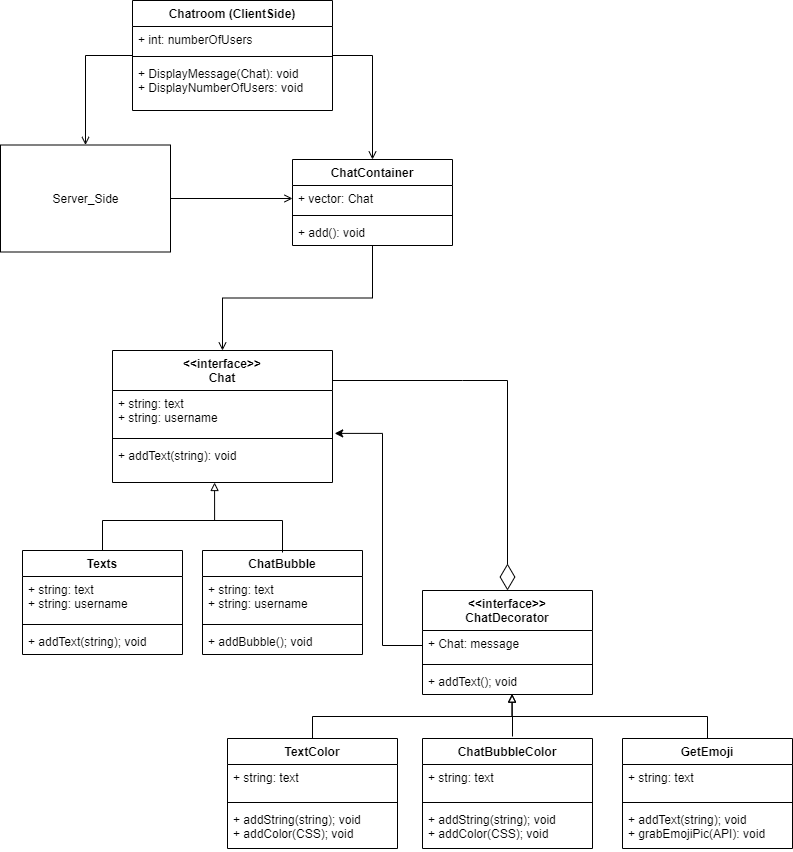

The diagram above was exported from draw.io. Its source (the exported page's mxGraphModel, read from the mxfile embedded in the PNG):
<mxGraphModel dx="782" dy="441" grid="1" gridSize="10" guides="1" tooltips="1" connect="1" arrows="1" fold="1" page="1" pageScale="1" pageWidth="850" pageHeight="1100" math="0" shadow="0">
  <root>
    <mxCell id="0" />
    <mxCell id="1" parent="0" />
    <mxCell id="r_DMdr3tWQBVyzX6hRW8-59" style="edgeStyle=orthogonalEdgeStyle;rounded=0;orthogonalLoop=1;jettySize=auto;html=1;exitX=1;exitY=0.5;exitDx=0;exitDy=0;endArrow=open;endFill=0;" parent="1" source="ViY26LCCmBRHPBHMbCMP-2" target="r_DMdr3tWQBVyzX6hRW8-21" edge="1">
      <mxGeometry relative="1" as="geometry" />
    </mxCell>
    <mxCell id="ViY26LCCmBRHPBHMbCMP-2" value="Server_Side" style="html=1;" parent="1" vertex="1">
      <mxGeometry x="28" y="164.5" width="170" height="107" as="geometry" />
    </mxCell>
    <mxCell id="r_DMdr3tWQBVyzX6hRW8-1" style="edgeStyle=orthogonalEdgeStyle;rounded=0;orthogonalLoop=1;jettySize=auto;html=1;exitX=0.5;exitY=0;exitDx=0;exitDy=0;endArrow=block;endFill=0;entryX=0.464;entryY=1;entryDx=0;entryDy=0;entryPerimeter=0;" parent="1" source="ViY26LCCmBRHPBHMbCMP-7" target="8LmrBsdgwrrIS35bsYIh-16" edge="1">
      <mxGeometry relative="1" as="geometry">
        <mxPoint x="242" y="520" as="targetPoint" />
        <Array as="points">
          <mxPoint x="130" y="540" />
          <mxPoint x="242" y="540" />
        </Array>
      </mxGeometry>
    </mxCell>
    <mxCell id="r_DMdr3tWQBVyzX6hRW8-9" style="edgeStyle=orthogonalEdgeStyle;rounded=0;orthogonalLoop=1;jettySize=auto;html=1;exitX=0.5;exitY=0;exitDx=0;exitDy=0;entryX=0.528;entryY=0.989;entryDx=0;entryDy=0;entryPerimeter=0;endArrow=block;endFill=0;" parent="1" source="ViY26LCCmBRHPBHMbCMP-52" target="r_DMdr3tWQBVyzX6hRW8-7" edge="1">
      <mxGeometry relative="1" as="geometry" />
    </mxCell>
    <mxCell id="r_DMdr3tWQBVyzX6hRW8-8" style="edgeStyle=orthogonalEdgeStyle;rounded=0;orthogonalLoop=1;jettySize=auto;html=1;exitX=0;exitY=0.5;exitDx=0;exitDy=0;entryX=1.01;entryY=0.975;entryDx=0;entryDy=0;entryPerimeter=0;" parent="1" source="r_DMdr3tWQBVyzX6hRW8-5" target="8LmrBsdgwrrIS35bsYIh-14" edge="1">
      <mxGeometry relative="1" as="geometry">
        <Array as="points">
          <mxPoint x="410" y="665" />
          <mxPoint x="410" y="453" />
        </Array>
      </mxGeometry>
    </mxCell>
    <mxCell id="r_DMdr3tWQBVyzX6hRW8-14" style="edgeStyle=orthogonalEdgeStyle;rounded=0;orthogonalLoop=1;jettySize=auto;html=1;exitX=0.5;exitY=0;exitDx=0;exitDy=0;entryX=0.526;entryY=0.981;entryDx=0;entryDy=0;entryPerimeter=0;endArrow=block;endFill=0;" parent="1" source="r_DMdr3tWQBVyzX6hRW8-10" target="r_DMdr3tWQBVyzX6hRW8-7" edge="1">
      <mxGeometry relative="1" as="geometry" />
    </mxCell>
    <mxCell id="r_DMdr3tWQBVyzX6hRW8-30" value="" style="endArrow=diamondThin;endFill=0;endSize=24;html=1;entryX=0.5;entryY=0;entryDx=0;entryDy=0;rounded=0;" parent="1" target="r_DMdr3tWQBVyzX6hRW8-4" edge="1">
      <mxGeometry width="160" relative="1" as="geometry">
        <mxPoint x="360" y="400" as="sourcePoint" />
        <mxPoint x="590" y="310" as="targetPoint" />
        <Array as="points">
          <mxPoint x="490" y="400" />
          <mxPoint x="535" y="400" />
        </Array>
      </mxGeometry>
    </mxCell>
    <mxCell id="r_DMdr3tWQBVyzX6hRW8-20" value="ChatContainer" style="swimlane;fontStyle=1;align=center;verticalAlign=top;childLayout=stackLayout;horizontal=1;startSize=26;horizontalStack=0;resizeParent=1;resizeParentMax=0;resizeLast=0;collapsible=1;marginBottom=0;" parent="1" vertex="1">
      <mxGeometry x="320" y="179" width="160" height="86" as="geometry" />
    </mxCell>
    <mxCell id="r_DMdr3tWQBVyzX6hRW8-21" value="+ vector: Chat" style="text;strokeColor=none;fillColor=none;align=left;verticalAlign=top;spacingLeft=4;spacingRight=4;overflow=hidden;rotatable=0;points=[[0,0.5],[1,0.5]];portConstraint=eastwest;" parent="r_DMdr3tWQBVyzX6hRW8-20" vertex="1">
      <mxGeometry y="26" width="160" height="26" as="geometry" />
    </mxCell>
    <mxCell id="r_DMdr3tWQBVyzX6hRW8-22" value="" style="line;strokeWidth=1;fillColor=none;align=left;verticalAlign=middle;spacingTop=-1;spacingLeft=3;spacingRight=3;rotatable=0;labelPosition=right;points=[];portConstraint=eastwest;" parent="r_DMdr3tWQBVyzX6hRW8-20" vertex="1">
      <mxGeometry y="52" width="160" height="8" as="geometry" />
    </mxCell>
    <mxCell id="r_DMdr3tWQBVyzX6hRW8-23" value="+ add(): void" style="text;strokeColor=none;fillColor=none;align=left;verticalAlign=top;spacingLeft=4;spacingRight=4;overflow=hidden;rotatable=0;points=[[0,0.5],[1,0.5]];portConstraint=eastwest;" parent="r_DMdr3tWQBVyzX6hRW8-20" vertex="1">
      <mxGeometry y="60" width="160" height="26" as="geometry" />
    </mxCell>
    <mxCell id="8LmrBsdgwrrIS35bsYIh-13" value="&lt;&lt;interface&gt;&gt;&#10;Chat" style="swimlane;fontStyle=1;align=center;verticalAlign=top;childLayout=stackLayout;horizontal=1;startSize=40;horizontalStack=0;resizeParent=1;resizeParentMax=0;resizeLast=0;collapsible=1;marginBottom=0;" parent="1" vertex="1">
      <mxGeometry x="140" y="370" width="220" height="132" as="geometry">
        <mxRectangle x="265" y="370" width="110" height="30" as="alternateBounds" />
      </mxGeometry>
    </mxCell>
    <mxCell id="8LmrBsdgwrrIS35bsYIh-14" value="+ string: text&#10;+ string: username" style="text;strokeColor=none;fillColor=none;align=left;verticalAlign=top;spacingLeft=4;spacingRight=4;overflow=hidden;rotatable=0;points=[[0,0.5],[1,0.5]];portConstraint=eastwest;" parent="8LmrBsdgwrrIS35bsYIh-13" vertex="1">
      <mxGeometry y="40" width="220" height="44" as="geometry" />
    </mxCell>
    <mxCell id="8LmrBsdgwrrIS35bsYIh-15" value="" style="line;strokeWidth=1;fillColor=none;align=left;verticalAlign=middle;spacingTop=-1;spacingLeft=3;spacingRight=3;rotatable=0;labelPosition=right;points=[];portConstraint=eastwest;" parent="8LmrBsdgwrrIS35bsYIh-13" vertex="1">
      <mxGeometry y="84" width="220" height="8" as="geometry" />
    </mxCell>
    <mxCell id="8LmrBsdgwrrIS35bsYIh-16" value="+ addText(string): void" style="text;strokeColor=none;fillColor=none;align=left;verticalAlign=top;spacingLeft=4;spacingRight=4;overflow=hidden;rotatable=0;points=[[0,0.5],[1,0.5]];portConstraint=eastwest;" parent="8LmrBsdgwrrIS35bsYIh-13" vertex="1">
      <mxGeometry y="92" width="220" height="40" as="geometry" />
    </mxCell>
    <mxCell id="r_DMdr3tWQBVyzX6hRW8-53" style="edgeStyle=orthogonalEdgeStyle;rounded=0;orthogonalLoop=1;jettySize=auto;html=1;exitX=1;exitY=0.5;exitDx=0;exitDy=0;endArrow=open;endFill=0;" parent="1" source="r_DMdr3tWQBVyzX6hRW8-41" target="r_DMdr3tWQBVyzX6hRW8-20" edge="1">
      <mxGeometry relative="1" as="geometry" />
    </mxCell>
    <mxCell id="r_DMdr3tWQBVyzX6hRW8-61" style="edgeStyle=orthogonalEdgeStyle;rounded=0;orthogonalLoop=1;jettySize=auto;html=1;exitX=0;exitY=0.5;exitDx=0;exitDy=0;entryX=0.5;entryY=0;entryDx=0;entryDy=0;endArrow=open;endFill=0;" parent="1" source="r_DMdr3tWQBVyzX6hRW8-41" target="ViY26LCCmBRHPBHMbCMP-2" edge="1">
      <mxGeometry relative="1" as="geometry" />
    </mxCell>
    <mxCell id="r_DMdr3tWQBVyzX6hRW8-41" value="Chatroom (ClientSide)" style="swimlane;fontStyle=1;align=center;verticalAlign=top;childLayout=stackLayout;horizontal=1;startSize=26;horizontalStack=0;resizeParent=1;resizeParentMax=0;resizeLast=0;collapsible=1;marginBottom=0;" parent="1" vertex="1">
      <mxGeometry x="160" y="20" width="200" height="110" as="geometry" />
    </mxCell>
    <mxCell id="r_DMdr3tWQBVyzX6hRW8-42" value="+ int: numberOfUsers" style="text;strokeColor=none;fillColor=none;align=left;verticalAlign=top;spacingLeft=4;spacingRight=4;overflow=hidden;rotatable=0;points=[[0,0.5],[1,0.5]];portConstraint=eastwest;" parent="r_DMdr3tWQBVyzX6hRW8-41" vertex="1">
      <mxGeometry y="26" width="200" height="26" as="geometry" />
    </mxCell>
    <mxCell id="r_DMdr3tWQBVyzX6hRW8-43" value="" style="line;strokeWidth=1;fillColor=none;align=left;verticalAlign=middle;spacingTop=-1;spacingLeft=3;spacingRight=3;rotatable=0;labelPosition=right;points=[];portConstraint=eastwest;" parent="r_DMdr3tWQBVyzX6hRW8-41" vertex="1">
      <mxGeometry y="52" width="200" height="8" as="geometry" />
    </mxCell>
    <mxCell id="r_DMdr3tWQBVyzX6hRW8-44" value="+ DisplayMessage(Chat): void&#10;+ DisplayNumberOfUsers: void" style="text;strokeColor=none;fillColor=none;align=left;verticalAlign=top;spacingLeft=4;spacingRight=4;overflow=hidden;rotatable=0;points=[[0,0.5],[1,0.5]];portConstraint=eastwest;" parent="r_DMdr3tWQBVyzX6hRW8-41" vertex="1">
      <mxGeometry y="60" width="200" height="50" as="geometry" />
    </mxCell>
    <mxCell id="r_DMdr3tWQBVyzX6hRW8-10" value="GetEmoji" style="swimlane;fontStyle=1;align=center;verticalAlign=top;childLayout=stackLayout;horizontal=1;startSize=26;horizontalStack=0;resizeParent=1;resizeParentMax=0;resizeLast=0;collapsible=1;marginBottom=0;" parent="1" vertex="1">
      <mxGeometry x="650" y="758" width="170" height="110" as="geometry" />
    </mxCell>
    <mxCell id="r_DMdr3tWQBVyzX6hRW8-11" value="+ string: text&#10;" style="text;strokeColor=none;fillColor=none;align=left;verticalAlign=top;spacingLeft=4;spacingRight=4;overflow=hidden;rotatable=0;points=[[0,0.5],[1,0.5]];portConstraint=eastwest;" parent="r_DMdr3tWQBVyzX6hRW8-10" vertex="1">
      <mxGeometry y="26" width="170" height="34" as="geometry" />
    </mxCell>
    <mxCell id="r_DMdr3tWQBVyzX6hRW8-12" value="" style="line;strokeWidth=1;fillColor=none;align=left;verticalAlign=middle;spacingTop=-1;spacingLeft=3;spacingRight=3;rotatable=0;labelPosition=right;points=[];portConstraint=eastwest;" parent="r_DMdr3tWQBVyzX6hRW8-10" vertex="1">
      <mxGeometry y="60" width="170" height="8" as="geometry" />
    </mxCell>
    <mxCell id="r_DMdr3tWQBVyzX6hRW8-13" value="+ addText(string); void&#10;+ grabEmojiPic(API): void" style="text;strokeColor=none;fillColor=none;align=left;verticalAlign=top;spacingLeft=4;spacingRight=4;overflow=hidden;rotatable=0;points=[[0,0.5],[1,0.5]];portConstraint=eastwest;" parent="r_DMdr3tWQBVyzX6hRW8-10" vertex="1">
      <mxGeometry y="68" width="170" height="42" as="geometry" />
    </mxCell>
    <mxCell id="r_DMdr3tWQBVyzX6hRW8-54" style="edgeStyle=orthogonalEdgeStyle;rounded=0;orthogonalLoop=1;jettySize=auto;html=1;exitX=0.5;exitY=1;exitDx=0;exitDy=0;entryX=0.5;entryY=0;entryDx=0;entryDy=0;endArrow=open;endFill=0;" parent="1" source="r_DMdr3tWQBVyzX6hRW8-20" target="8LmrBsdgwrrIS35bsYIh-13" edge="1">
      <mxGeometry relative="1" as="geometry" />
    </mxCell>
    <mxCell id="ViY26LCCmBRHPBHMbCMP-52" value="TextColor" style="swimlane;fontStyle=1;align=center;verticalAlign=top;childLayout=stackLayout;horizontal=1;startSize=26;horizontalStack=0;resizeParent=1;resizeParentMax=0;resizeLast=0;collapsible=1;marginBottom=0;" parent="1" vertex="1">
      <mxGeometry x="255" y="758" width="170" height="110" as="geometry" />
    </mxCell>
    <mxCell id="ViY26LCCmBRHPBHMbCMP-53" value="+ string: text&#10;" style="text;strokeColor=none;fillColor=none;align=left;verticalAlign=top;spacingLeft=4;spacingRight=4;overflow=hidden;rotatable=0;points=[[0,0.5],[1,0.5]];portConstraint=eastwest;" parent="ViY26LCCmBRHPBHMbCMP-52" vertex="1">
      <mxGeometry y="26" width="170" height="34" as="geometry" />
    </mxCell>
    <mxCell id="ViY26LCCmBRHPBHMbCMP-54" value="" style="line;strokeWidth=1;fillColor=none;align=left;verticalAlign=middle;spacingTop=-1;spacingLeft=3;spacingRight=3;rotatable=0;labelPosition=right;points=[];portConstraint=eastwest;" parent="ViY26LCCmBRHPBHMbCMP-52" vertex="1">
      <mxGeometry y="60" width="170" height="8" as="geometry" />
    </mxCell>
    <mxCell id="ViY26LCCmBRHPBHMbCMP-55" value="+ addString(string); void&#10;+ addColor(CSS); void" style="text;strokeColor=none;fillColor=none;align=left;verticalAlign=top;spacingLeft=4;spacingRight=4;overflow=hidden;rotatable=0;points=[[0,0.5],[1,0.5]];portConstraint=eastwest;" parent="ViY26LCCmBRHPBHMbCMP-52" vertex="1">
      <mxGeometry y="68" width="170" height="42" as="geometry" />
    </mxCell>
    <mxCell id="NgIthSVgmT9xe4gw0OHp-1" value="ChatBubbleColor" style="swimlane;fontStyle=1;align=center;verticalAlign=top;childLayout=stackLayout;horizontal=1;startSize=26;horizontalStack=0;resizeParent=1;resizeParentMax=0;resizeLast=0;collapsible=1;marginBottom=0;" vertex="1" parent="1">
      <mxGeometry x="450" y="758" width="170" height="110" as="geometry" />
    </mxCell>
    <mxCell id="NgIthSVgmT9xe4gw0OHp-2" value="+ string: text&#10;" style="text;strokeColor=none;fillColor=none;align=left;verticalAlign=top;spacingLeft=4;spacingRight=4;overflow=hidden;rotatable=0;points=[[0,0.5],[1,0.5]];portConstraint=eastwest;" vertex="1" parent="NgIthSVgmT9xe4gw0OHp-1">
      <mxGeometry y="26" width="170" height="34" as="geometry" />
    </mxCell>
    <mxCell id="NgIthSVgmT9xe4gw0OHp-3" value="" style="line;strokeWidth=1;fillColor=none;align=left;verticalAlign=middle;spacingTop=-1;spacingLeft=3;spacingRight=3;rotatable=0;labelPosition=right;points=[];portConstraint=eastwest;" vertex="1" parent="NgIthSVgmT9xe4gw0OHp-1">
      <mxGeometry y="60" width="170" height="8" as="geometry" />
    </mxCell>
    <mxCell id="NgIthSVgmT9xe4gw0OHp-4" value="+ addString(string); void&#10;+ addColor(CSS); void" style="text;strokeColor=none;fillColor=none;align=left;verticalAlign=top;spacingLeft=4;spacingRight=4;overflow=hidden;rotatable=0;points=[[0,0.5],[1,0.5]];portConstraint=eastwest;" vertex="1" parent="NgIthSVgmT9xe4gw0OHp-1">
      <mxGeometry y="68" width="170" height="42" as="geometry" />
    </mxCell>
    <mxCell id="r_DMdr3tWQBVyzX6hRW8-4" value="&lt;&lt;interface&gt;&gt;&#10;ChatDecorator" style="swimlane;fontStyle=1;align=center;verticalAlign=top;childLayout=stackLayout;horizontal=1;startSize=40;horizontalStack=0;resizeParent=1;resizeParentMax=0;resizeLast=0;collapsible=1;marginBottom=0;" parent="1" vertex="1">
      <mxGeometry x="450" y="610" width="170" height="104" as="geometry" />
    </mxCell>
    <mxCell id="r_DMdr3tWQBVyzX6hRW8-5" value="+ Chat: message" style="text;strokeColor=none;fillColor=none;align=left;verticalAlign=top;spacingLeft=4;spacingRight=4;overflow=hidden;rotatable=0;points=[[0,0.5],[1,0.5]];portConstraint=eastwest;" parent="r_DMdr3tWQBVyzX6hRW8-4" vertex="1">
      <mxGeometry y="40" width="170" height="30" as="geometry" />
    </mxCell>
    <mxCell id="r_DMdr3tWQBVyzX6hRW8-6" value="" style="line;strokeWidth=1;fillColor=none;align=left;verticalAlign=middle;spacingTop=-1;spacingLeft=3;spacingRight=3;rotatable=0;labelPosition=right;points=[];portConstraint=eastwest;" parent="r_DMdr3tWQBVyzX6hRW8-4" vertex="1">
      <mxGeometry y="70" width="170" height="8" as="geometry" />
    </mxCell>
    <mxCell id="r_DMdr3tWQBVyzX6hRW8-7" value="+ addText(); void" style="text;strokeColor=none;fillColor=none;align=left;verticalAlign=top;spacingLeft=4;spacingRight=4;overflow=hidden;rotatable=0;points=[[0,0.5],[1,0.5]];portConstraint=eastwest;" parent="r_DMdr3tWQBVyzX6hRW8-4" vertex="1">
      <mxGeometry y="78" width="170" height="26" as="geometry" />
    </mxCell>
    <mxCell id="NgIthSVgmT9xe4gw0OHp-8" value="" style="endArrow=none;html=1;" edge="1" parent="1">
      <mxGeometry width="50" height="50" relative="1" as="geometry">
        <mxPoint x="540" y="756" as="sourcePoint" />
        <mxPoint x="540" y="736" as="targetPoint" />
      </mxGeometry>
    </mxCell>
    <mxCell id="ViY26LCCmBRHPBHMbCMP-7" value="Texts" style="swimlane;fontStyle=1;align=center;verticalAlign=top;childLayout=stackLayout;horizontal=1;startSize=26;horizontalStack=0;resizeParent=1;resizeParentMax=0;resizeLast=0;collapsible=1;marginBottom=0;" parent="1" vertex="1">
      <mxGeometry x="50" y="570" width="160" height="104" as="geometry" />
    </mxCell>
    <mxCell id="ViY26LCCmBRHPBHMbCMP-8" value="+ string: text&#10;+ string: username" style="text;strokeColor=none;fillColor=none;align=left;verticalAlign=top;spacingLeft=4;spacingRight=4;overflow=hidden;rotatable=0;points=[[0,0.5],[1,0.5]];portConstraint=eastwest;" parent="ViY26LCCmBRHPBHMbCMP-7" vertex="1">
      <mxGeometry y="26" width="160" height="44" as="geometry" />
    </mxCell>
    <mxCell id="ViY26LCCmBRHPBHMbCMP-9" value="" style="line;strokeWidth=1;fillColor=none;align=left;verticalAlign=middle;spacingTop=-1;spacingLeft=3;spacingRight=3;rotatable=0;labelPosition=right;points=[];portConstraint=eastwest;" parent="ViY26LCCmBRHPBHMbCMP-7" vertex="1">
      <mxGeometry y="70" width="160" height="8" as="geometry" />
    </mxCell>
    <mxCell id="ViY26LCCmBRHPBHMbCMP-10" value="+ addText(string); void" style="text;strokeColor=none;fillColor=none;align=left;verticalAlign=top;spacingLeft=4;spacingRight=4;overflow=hidden;rotatable=0;points=[[0,0.5],[1,0.5]];portConstraint=eastwest;" parent="ViY26LCCmBRHPBHMbCMP-7" vertex="1">
      <mxGeometry y="78" width="160" height="26" as="geometry" />
    </mxCell>
    <mxCell id="NgIthSVgmT9xe4gw0OHp-9" value="ChatBubble" style="swimlane;fontStyle=1;align=center;verticalAlign=top;childLayout=stackLayout;horizontal=1;startSize=26;horizontalStack=0;resizeParent=1;resizeParentMax=0;resizeLast=0;collapsible=1;marginBottom=0;" vertex="1" parent="1">
      <mxGeometry x="230" y="570" width="160" height="104" as="geometry" />
    </mxCell>
    <mxCell id="NgIthSVgmT9xe4gw0OHp-10" value="+ string: text&#10;+ string: username" style="text;strokeColor=none;fillColor=none;align=left;verticalAlign=top;spacingLeft=4;spacingRight=4;overflow=hidden;rotatable=0;points=[[0,0.5],[1,0.5]];portConstraint=eastwest;" vertex="1" parent="NgIthSVgmT9xe4gw0OHp-9">
      <mxGeometry y="26" width="160" height="44" as="geometry" />
    </mxCell>
    <mxCell id="NgIthSVgmT9xe4gw0OHp-11" value="" style="line;strokeWidth=1;fillColor=none;align=left;verticalAlign=middle;spacingTop=-1;spacingLeft=3;spacingRight=3;rotatable=0;labelPosition=right;points=[];portConstraint=eastwest;" vertex="1" parent="NgIthSVgmT9xe4gw0OHp-9">
      <mxGeometry y="70" width="160" height="8" as="geometry" />
    </mxCell>
    <mxCell id="NgIthSVgmT9xe4gw0OHp-12" value="+ addBubble(); void" style="text;strokeColor=none;fillColor=none;align=left;verticalAlign=top;spacingLeft=4;spacingRight=4;overflow=hidden;rotatable=0;points=[[0,0.5],[1,0.5]];portConstraint=eastwest;" vertex="1" parent="NgIthSVgmT9xe4gw0OHp-9">
      <mxGeometry y="78" width="160" height="26" as="geometry" />
    </mxCell>
    <mxCell id="NgIthSVgmT9xe4gw0OHp-14" style="edgeStyle=orthogonalEdgeStyle;rounded=0;orthogonalLoop=1;jettySize=auto;html=1;exitX=0.5;exitY=0;exitDx=0;exitDy=0;endArrow=none;endFill=0;" edge="1" parent="1">
      <mxGeometry relative="1" as="geometry">
        <mxPoint x="240" y="540" as="targetPoint" />
        <Array as="points">
          <mxPoint x="310" y="540" />
        </Array>
        <mxPoint x="310" y="572" as="sourcePoint" />
      </mxGeometry>
    </mxCell>
  </root>
</mxGraphModel>